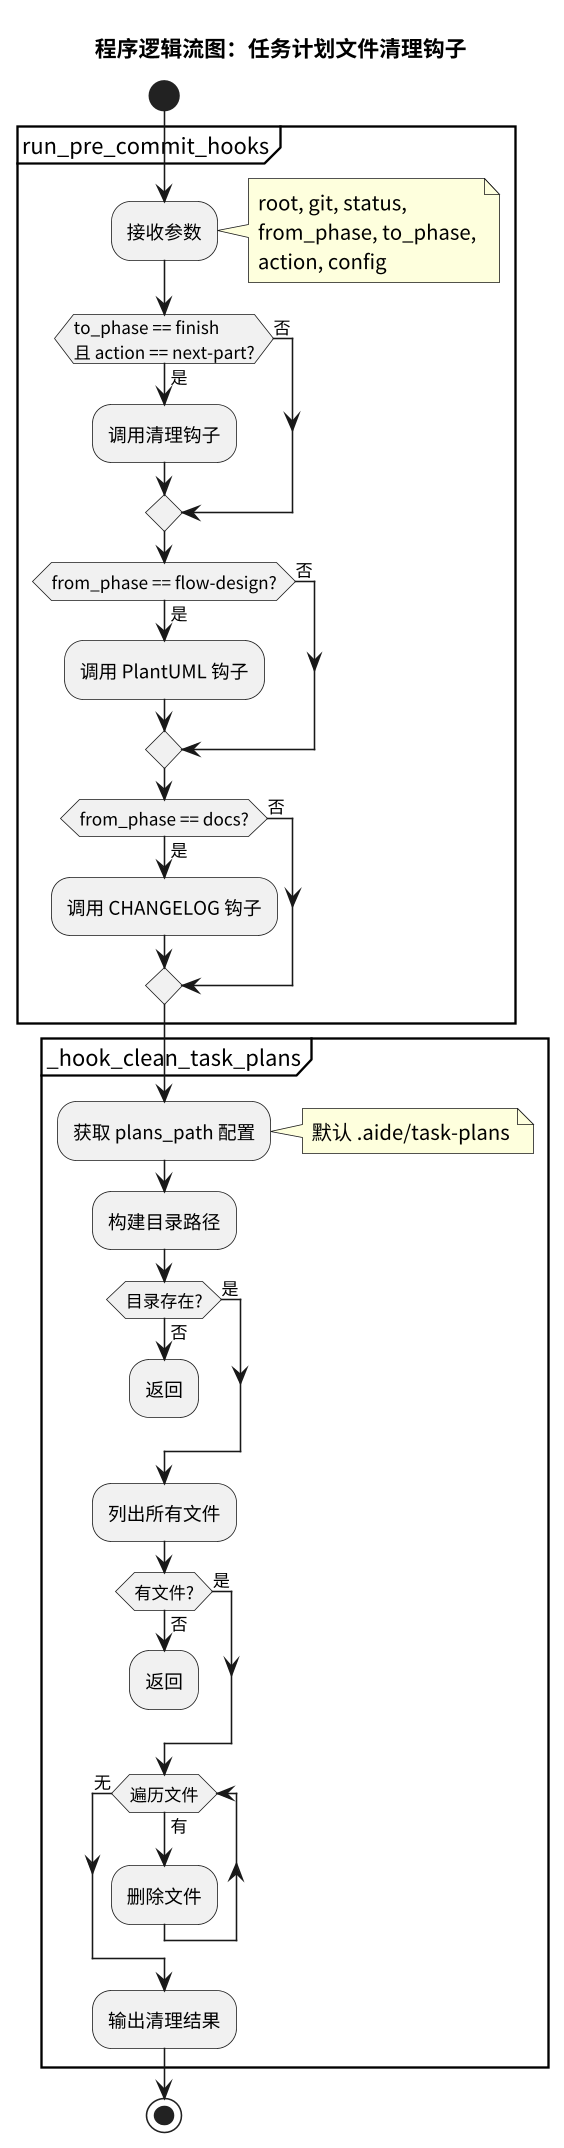

The diagram above was rendered by PlantUML. Its source (embedded in the PNG):
@startuml
skinparam defaultFontName "Arial"
skinparam dpi 300
scale 0.5

title 程序逻辑流图：任务计划文件清理钩子

start

partition "run_pre_commit_hooks" {
  :接收参数;
  note right
    root, git, status,
    from_phase, to_phase,
    action, config
  end note

  if (to_phase == finish\n且 action == next-part?) then (是)
    :调用清理钩子;
  else (否)
  endif

  if (from_phase == flow-design?) then (是)
    :调用 PlantUML 钩子;
  else (否)
  endif

  if (from_phase == docs?) then (是)
    :调用 CHANGELOG 钩子;
  else (否)
  endif
}

partition "_hook_clean_task_plans" {
  :获取 plans_path 配置;
  note right: 默认 .aide/task-plans

  :构建目录路径;

  if (目录存在?) then (否)
    :返回;
    detach
  else (是)
  endif

  :列出所有文件;

  if (有文件?) then (否)
    :返回;
    detach
  else (是)
  endif

  while (遍历文件) is (有)
    :删除文件;
  endwhile (无)

  :输出清理结果;
}

stop
@enduml